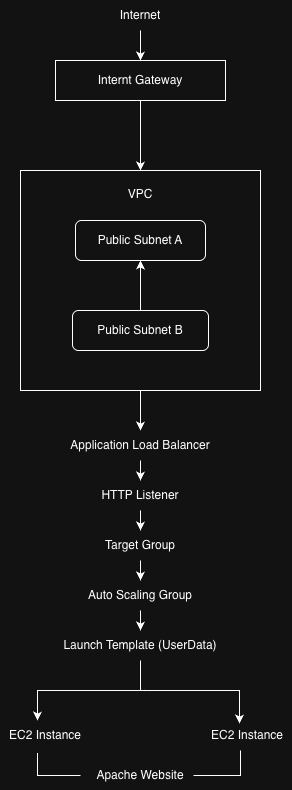

The diagram above was exported from draw.io. Its source (the exported page's mxGraphModel, read from the mxfile embedded in the PNG):
<mxGraphModel dx="1013" dy="514" grid="1" gridSize="10" guides="1" tooltips="1" connect="1" arrows="1" fold="1" page="1" pageScale="1" pageWidth="827" pageHeight="1169" math="0" shadow="0">
  <root>
    <mxCell id="0" />
    <mxCell id="1" parent="0" />
    <mxCell id="VUHnaBmWJdf2qzeXqQ-_-5" edge="1" parent="1" source="VUHnaBmWJdf2qzeXqQ-_-3" style="edgeStyle=orthogonalEdgeStyle;rounded=0;orthogonalLoop=1;jettySize=auto;html=1;" target="VUHnaBmWJdf2qzeXqQ-_-4" value="">
      <mxGeometry relative="1" as="geometry" />
    </mxCell>
    <mxCell id="VUHnaBmWJdf2qzeXqQ-_-3" parent="1" style="text;html=1;whiteSpace=wrap;strokeColor=none;fillColor=none;align=center;verticalAlign=middle;rounded=0;" value="Internet" vertex="1">
      <mxGeometry height="30" width="60" x="330" y="90" as="geometry" />
    </mxCell>
    <mxCell id="VUHnaBmWJdf2qzeXqQ-_-7" edge="1" parent="1" source="VUHnaBmWJdf2qzeXqQ-_-4" style="edgeStyle=orthogonalEdgeStyle;rounded=0;orthogonalLoop=1;jettySize=auto;html=1;" target="VUHnaBmWJdf2qzeXqQ-_-6" value="">
      <mxGeometry relative="1" as="geometry" />
    </mxCell>
    <mxCell id="VUHnaBmWJdf2qzeXqQ-_-4" parent="1" style="whiteSpace=wrap;html=1;" value="Internt Gateway" vertex="1">
      <mxGeometry height="40" width="170" x="275" y="150" as="geometry" />
    </mxCell>
    <mxCell id="VUHnaBmWJdf2qzeXqQ-_-13" edge="1" parent="1" source="VUHnaBmWJdf2qzeXqQ-_-6" style="edgeStyle=orthogonalEdgeStyle;rounded=0;orthogonalLoop=1;jettySize=auto;html=1;" target="VUHnaBmWJdf2qzeXqQ-_-12" value="">
      <mxGeometry relative="1" as="geometry" />
    </mxCell>
    <mxCell id="VUHnaBmWJdf2qzeXqQ-_-6" parent="1" style="whiteSpace=wrap;html=1;" value="VPC&lt;div&gt;&lt;br&gt;&lt;/div&gt;&lt;div&gt;&lt;br&gt;&lt;/div&gt;&lt;div&gt;&lt;br&gt;&lt;/div&gt;&lt;div&gt;&lt;br&gt;&lt;/div&gt;&lt;div&gt;&lt;br&gt;&lt;/div&gt;&lt;div&gt;&lt;br&gt;&lt;/div&gt;&lt;div&gt;&lt;br&gt;&lt;/div&gt;&lt;div&gt;&lt;br&gt;&lt;/div&gt;&lt;div&gt;&lt;br&gt;&lt;/div&gt;&lt;div&gt;&lt;br&gt;&lt;/div&gt;&lt;div&gt;&lt;br&gt;&lt;/div&gt;&lt;div&gt;&lt;br&gt;&lt;/div&gt;" vertex="1">
      <mxGeometry height="220" width="240" x="240" y="260" as="geometry" />
    </mxCell>
    <mxCell id="VUHnaBmWJdf2qzeXqQ-_-8" parent="1" style="rounded=1;whiteSpace=wrap;html=1;" value="Public Subnet A" vertex="1">
      <mxGeometry height="40" width="130" x="295" y="310" as="geometry" />
    </mxCell>
    <mxCell id="VUHnaBmWJdf2qzeXqQ-_-10" edge="1" parent="1" source="VUHnaBmWJdf2qzeXqQ-_-9" style="edgeStyle=orthogonalEdgeStyle;rounded=0;orthogonalLoop=1;jettySize=auto;html=1;" target="VUHnaBmWJdf2qzeXqQ-_-8" value="">
      <mxGeometry relative="1" as="geometry" />
    </mxCell>
    <mxCell id="VUHnaBmWJdf2qzeXqQ-_-9" parent="1" style="rounded=1;whiteSpace=wrap;html=1;" value="Public Subnet B" vertex="1">
      <mxGeometry height="40" width="136" x="292" y="400" as="geometry" />
    </mxCell>
    <mxCell id="VUHnaBmWJdf2qzeXqQ-_-11" edge="1" parent="1" source="VUHnaBmWJdf2qzeXqQ-_-6" style="edgeStyle=orthogonalEdgeStyle;rounded=0;orthogonalLoop=1;jettySize=auto;html=1;innerLoopWaypoints=1;exitX=0.5;exitY=1;exitDx=0;exitDy=0;" target="VUHnaBmWJdf2qzeXqQ-_-6">
      <mxGeometry relative="1" as="geometry" />
    </mxCell>
    <mxCell id="VUHnaBmWJdf2qzeXqQ-_-15" edge="1" parent="1" source="VUHnaBmWJdf2qzeXqQ-_-12" style="edgeStyle=orthogonalEdgeStyle;rounded=0;orthogonalLoop=1;jettySize=auto;html=1;" target="VUHnaBmWJdf2qzeXqQ-_-14" value="">
      <mxGeometry relative="1" as="geometry" />
    </mxCell>
    <mxCell id="VUHnaBmWJdf2qzeXqQ-_-12" parent="1" style="text;html=1;whiteSpace=wrap;strokeColor=none;fillColor=none;align=center;verticalAlign=middle;rounded=0;" value="Application Load Balancer" vertex="1">
      <mxGeometry height="30" width="180" x="270" y="520" as="geometry" />
    </mxCell>
    <mxCell id="VUHnaBmWJdf2qzeXqQ-_-17" edge="1" parent="1" source="VUHnaBmWJdf2qzeXqQ-_-14" style="edgeStyle=orthogonalEdgeStyle;rounded=0;orthogonalLoop=1;jettySize=auto;html=1;" target="VUHnaBmWJdf2qzeXqQ-_-16" value="">
      <mxGeometry relative="1" as="geometry" />
    </mxCell>
    <mxCell id="VUHnaBmWJdf2qzeXqQ-_-14" parent="1" style="text;html=1;whiteSpace=wrap;strokeColor=none;fillColor=none;align=center;verticalAlign=middle;rounded=0;" value="HTTP Listener" vertex="1">
      <mxGeometry height="30" width="180" x="270" y="570" as="geometry" />
    </mxCell>
    <mxCell id="VUHnaBmWJdf2qzeXqQ-_-19" edge="1" parent="1" source="VUHnaBmWJdf2qzeXqQ-_-16" style="edgeStyle=orthogonalEdgeStyle;rounded=0;orthogonalLoop=1;jettySize=auto;html=1;" target="VUHnaBmWJdf2qzeXqQ-_-18" value="">
      <mxGeometry relative="1" as="geometry" />
    </mxCell>
    <mxCell id="VUHnaBmWJdf2qzeXqQ-_-16" parent="1" style="text;html=1;whiteSpace=wrap;strokeColor=none;fillColor=none;align=center;verticalAlign=middle;rounded=0;" value="Target Group" vertex="1">
      <mxGeometry height="30" width="180" x="270" y="620" as="geometry" />
    </mxCell>
    <mxCell id="VUHnaBmWJdf2qzeXqQ-_-21" edge="1" parent="1" source="VUHnaBmWJdf2qzeXqQ-_-18" style="edgeStyle=orthogonalEdgeStyle;rounded=0;orthogonalLoop=1;jettySize=auto;html=1;" target="VUHnaBmWJdf2qzeXqQ-_-20" value="">
      <mxGeometry relative="1" as="geometry" />
    </mxCell>
    <mxCell id="VUHnaBmWJdf2qzeXqQ-_-18" parent="1" style="text;html=1;whiteSpace=wrap;strokeColor=none;fillColor=none;align=center;verticalAlign=middle;rounded=0;" value="Auto Scaling Group" vertex="1">
      <mxGeometry height="30" width="180" x="270" y="670" as="geometry" />
    </mxCell>
    <mxCell id="VUHnaBmWJdf2qzeXqQ-_-24" edge="1" parent="1" source="VUHnaBmWJdf2qzeXqQ-_-20" style="edgeStyle=orthogonalEdgeStyle;rounded=0;orthogonalLoop=1;jettySize=auto;html=1;endArrow=baseDash;endFill=0;">
      <mxGeometry relative="1" as="geometry">
        <mxPoint x="360" y="780" as="targetPoint" />
      </mxGeometry>
    </mxCell>
    <mxCell id="VUHnaBmWJdf2qzeXqQ-_-20" parent="1" style="text;html=1;whiteSpace=wrap;strokeColor=none;fillColor=none;align=center;verticalAlign=middle;rounded=0;" value="&lt;p class=&quot;p1&quot;&gt;Launch Template (UserData)&lt;/p&gt;" vertex="1">
      <mxGeometry height="30" width="180" x="270" y="720" as="geometry" />
    </mxCell>
    <mxCell id="VUHnaBmWJdf2qzeXqQ-_-27" edge="1" parent="1" source="VUHnaBmWJdf2qzeXqQ-_-25" style="edgeStyle=orthogonalEdgeStyle;rounded=0;orthogonalLoop=1;jettySize=auto;html=1;startArrow=classic;startFill=1;endArrow=classic;endFill=1;entryX=0.411;entryY=0.1;entryDx=0;entryDy=0;entryPerimeter=0;exitX=0.411;exitY=0;exitDx=0;exitDy=0;exitPerimeter=0;" target="VUHnaBmWJdf2qzeXqQ-_-26">
      <mxGeometry relative="1" as="geometry">
        <Array as="points">
          <mxPoint x="267" y="780" />
          <mxPoint x="437" y="780" />
        </Array>
        <mxPoint x="220" y="780" as="sourcePoint" />
        <mxPoint x="418.98" y="759.01" as="targetPoint" />
      </mxGeometry>
    </mxCell>
    <mxCell id="VUHnaBmWJdf2qzeXqQ-_-25" parent="1" style="text;html=1;whiteSpace=wrap;strokeColor=none;fillColor=none;align=center;verticalAlign=middle;rounded=0;" value="EC2 Instance" vertex="1">
      <mxGeometry height="30" width="90" x="220" y="810" as="geometry" />
    </mxCell>
    <mxCell id="VUHnaBmWJdf2qzeXqQ-_-26" parent="1" style="text;html=1;whiteSpace=wrap;strokeColor=none;fillColor=none;align=center;verticalAlign=middle;rounded=0;" value="EC2 Instance" vertex="1">
      <mxGeometry height="30" width="90" x="422" y="810" as="geometry" />
    </mxCell>
    <mxCell id="VUHnaBmWJdf2qzeXqQ-_-36" edge="1" parent="1" style="edgeStyle=orthogonalEdgeStyle;rounded=0;orthogonalLoop=1;jettySize=auto;html=1;endArrow=none;endFill=0;">
      <mxGeometry relative="1" as="geometry">
        <mxPoint x="413" y="865" as="sourcePoint" />
        <mxPoint x="460" y="840" as="targetPoint" />
      </mxGeometry>
    </mxCell>
    <mxCell id="VUHnaBmWJdf2qzeXqQ-_-33" parent="1" style="text;html=1;whiteSpace=wrap;strokeColor=none;fillColor=none;align=center;verticalAlign=middle;rounded=0;" value="Apache Website" vertex="1">
      <mxGeometry height="30" width="120" x="300" y="850" as="geometry" />
    </mxCell>
    <mxCell id="VUHnaBmWJdf2qzeXqQ-_-35" edge="1" parent="1" source="VUHnaBmWJdf2qzeXqQ-_-33" style="edgeStyle=orthogonalEdgeStyle;rounded=0;orthogonalLoop=1;jettySize=auto;html=1;entryX=0.411;entryY=1.083;entryDx=0;entryDy=0;endArrow=none;endFill=0;exitX=0;exitY=0.5;exitDx=0;exitDy=0;entryPerimeter=0;" target="VUHnaBmWJdf2qzeXqQ-_-25">
      <mxGeometry relative="1" as="geometry">
        <Array as="points">
          <mxPoint x="257" y="865" />
        </Array>
        <mxPoint x="275" y="860" as="sourcePoint" />
        <mxPoint x="225" y="885" as="targetPoint" />
      </mxGeometry>
    </mxCell>
  </root>
</mxGraphModel>